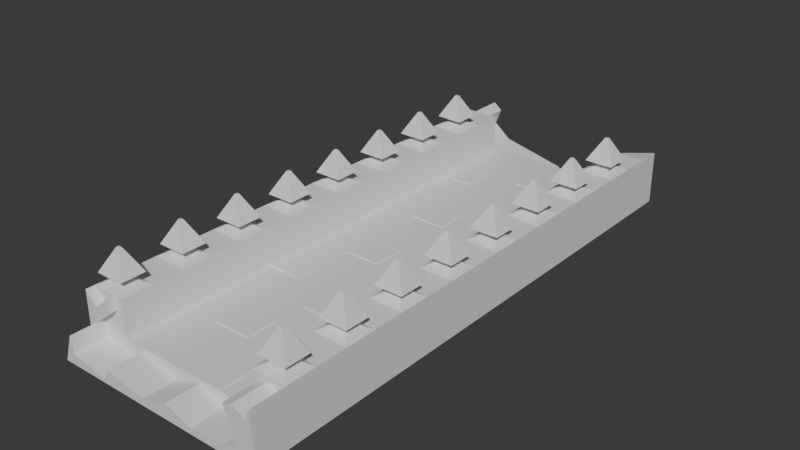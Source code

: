 # Source: road.blend  (saved by Blender 4.4.32; exported with 4.5.12 LTS)
import bpy
from mathutils import Matrix  # noqa: F401  (used for matrix-valued properties, if any)

bpy.ops.wm.read_factory_settings(use_empty=True)
scene = bpy.context.scene
scene.name = 'Scene'

# ---- collections
col_collection = bpy.data.collections.new('Collection'); scene.collection.children.link(col_collection)

# ---- materials (node trees are filled in below, after node groups)
mat_material = bpy.data.materials.new('Material')
mat_material.alpha_threshold = 0.0
mat_material.roughness = 0.5
mat_material.line_color = (0.0, 0.0, 0.0, 1.0)

# ---- material node trees
mat_material.use_nodes = True; mat_material.node_tree.nodes.clear()
_N = mat_material.node_tree.nodes; _L = mat_material.node_tree.links
n0 = _N.new('ShaderNodeOutputMaterial'); n0.name = 'Material Output'; n0.location = (300, 300)
n1 = _N.new('ShaderNodeBsdfPrincipled'); n1.name = 'Principled BSDF'; n1.location = (10, 300)
n1.inputs[3].default_value = 1.45
_L.new(n1.outputs[0], n0.inputs[0])
n0.is_active_output = True

# ---- world
world_world = bpy.data.worlds.new('World'); scene.world = world_world
world_world.use_nodes = True; world_world.node_tree.nodes.clear()
_N = world_world.node_tree.nodes; _L = world_world.node_tree.links
n0 = _N.new('ShaderNodeOutputWorld'); n0.name = 'World Output'; n0.location = (300, 300)
n1 = _N.new('ShaderNodeBackground'); n1.name = 'Background'; n1.location = (10, 300)
n1.inputs[0].default_value = (0.05088, 0.05088, 0.05088, 1.0)
_L.new(n1.outputs[0], n0.inputs[0])
n0.is_active_output = True
world_world.color = (0.05088, 0.05088, 0.05088)
world_world.sun_shadow_jitter_overblur = 0.0

# ---- meshes
me_cube = bpy.data.meshes.new('Cube')
me_cube.from_pydata([(1.0, 1.0, 1.0), (1.0, 1.0, -1.0), (1.0, -1.0, 1.0), (1.0, -1.0, -1.0), (-1.0, 1.0, 1.0), (-1.0, 1.0, -1.0), (-1.0, -1.0, 1.0), (-1.0, -1.0, -1.0), (0.6795, 1.0, 1.0), (-0.6795, 1.0, 1.0), (-0.6795, -1.0, 1.0), (0.6795, -1.0, 1.0), (0.6795, -1.0, -0.3533), (-0.6795, -1.0, -0.3533), (-0.6795, 1.0, -0.3533), (0.6795, 1.0, -0.3533), (-1.0, 0.0, 1.0), (-0.6795, 0.0, 1.0), (0.6795, 0.0, 1.0), (1.0, 0.0, 1.0), (-1.0, 0.0, -1.0), (1.0, 0.0, -1.0), (-0.6795, 0.0, -0.3533), (0.6795, 0.0, -0.3533), (-0.6795, 0.5, -0.3533), (0.6795, 0.5, -0.3533), (-1.0, 0.5, 1.0), (-0.6795, 0.5, 1.0), (0.6795, 0.5, 1.0), (1.0, 0.5, 1.0), (-1.0, 0.5, -1.0), (1.0, 0.5, -1.0), (-1.0, -0.5, 1.0), (-0.6795, -0.5, 1.0), (0.6795, -0.5, 1.0), (1.0, -0.5, 1.0), (-1.0, -0.5, -1.0), (1.0, -0.5, -1.0), (-0.6795, -0.5, -0.3533), (0.6795, -0.5, -0.3533), (-1.0, 0.25, 1.0), (-0.6795, 0.25, 1.0), (0.6795, 0.25, 1.0), (1.0, 0.25, 1.0), (-1.0, 0.25, -1.0), (1.0, 0.25, -1.0), (-0.6795, 0.25, -0.3533), (0.6795, 0.25, -0.3533), (-0.6795, 0.75, -0.3533), (0.6795, 0.75, -0.3533), (-1.0, 0.75, 1.0), (-0.6795, 0.75, 1.0), (0.6795, 0.75, 1.0), (1.0, 0.75, 1.0), (-1.0, 0.75, -1.0), (1.0, 0.75, -1.0), (-0.6795, -0.25, -0.3533), (0.6795, -0.25, -0.3533), (-1.0, -0.25, 1.0), (-0.6795, -0.25, 1.0), (0.6795, -0.25, 1.0), (1.0, -0.25, 1.0), (-1.0, -0.25, -1.0), (1.0, -0.25, -1.0), (-1.0, -0.75, 1.0), (-0.6795, -0.75, 1.0), (0.6795, -0.75, 1.0), (1.0, -0.75, 1.0), (-1.0, -0.75, -1.0), (1.0, -0.75, -1.0), (-0.6795, -0.75, -0.3533), (0.6795, -0.75, -0.3533), (-1.0, -0.875, 1.0), (-0.6795, -0.875, 1.0), (0.6795, -0.875, 1.0), (1.0, -0.875, 1.0), (-1.0, -0.875, -1.0), (1.0, -0.875, -1.0), (-0.6795, -0.875, -0.3533), (0.6795, -0.875, -0.3533), (-0.6795, -0.625, -0.3533), (0.6795, -0.625, -0.3533), (-1.0, -0.625, 1.0), (-0.6795, -0.625, 1.0), (0.6795, -0.625, 1.0), (1.0, -0.625, 1.0), (-1.0, -0.625, -1.0), (1.0, -0.625, -1.0), (-1.0, -0.375, 1.0), (-0.6795, -0.375, 1.0), (0.6795, -0.375, 1.0), (1.0, -0.375, 1.0), (-1.0, -0.375, -1.0), (1.0, -0.375, -1.0), (-0.6795, -0.375, -0.3533), (0.6795, -0.375, -0.3533), (-0.6795, -0.125, -0.3533), (0.6795, -0.125, -0.3533), (-1.0, -0.125, 1.0), (-0.6795, -0.125, 1.0), (0.6795, -0.125, 1.0), (1.0, -0.125, 1.0), (-1.0, -0.125, -1.0), (1.0, -0.125, -1.0), (-1.0, 0.125, 1.0), (-0.6795, 0.125, 1.0), (0.6795, 0.125, 1.0), (1.0, 0.125, 1.0), (-1.0, 0.125, -1.0), (1.0, 0.125, -1.0), (-0.6795, 0.125, -0.3533), (0.6795, 0.125, -0.3533), (-0.6795, 0.375, -0.3533), (0.6795, 0.375, -0.3533), (-1.0, 0.375, 1.0), (-0.6795, 0.375, 1.0), (0.6795, 0.375, 1.0), (1.0, 0.375, 1.0), (-1.0, 0.375, -1.0), (1.0, 0.375, -1.0), (-1.0, 0.625, 1.0), (-0.6795, 0.625, 1.0), (0.6795, 0.625, 1.0), (1.0, 0.625, 1.0), (-1.0, 0.625, -1.0), (1.0, 0.625, -1.0), (-0.6795, 0.625, -0.3533), (0.6795, 0.625, -0.3533), (-0.6795, 0.875, -0.3533), (0.6795, 0.875, -0.3533), (-1.0, 0.875, 1.0), (-0.6795, 0.875, 1.0), (0.6795, 0.875, 1.0), (1.0, 0.875, 1.0), (-1.0, 0.875, -1.0), (1.0, 0.875, -1.0), (-0.8836, -0.9204, 1.235), (-0.8836, -0.9546, 1.235), (-0.7959, -0.9546, 1.235), (-0.7959, -0.9204, 1.235), (0.7959, -0.9204, 1.235), (0.7959, -0.9546, 1.235), (0.8836, -0.9546, 1.235), (0.8836, -0.9204, 1.235), (-0.8836, 0.0796, 1.235), (-0.8836, 0.0454, 1.235), (-0.7959, 0.0796, 1.235), (-0.7959, 0.0454, 1.235), (0.7959, 0.0796, 1.235), (0.7959, 0.0454, 1.235), (0.8836, 0.0796, 1.235), (0.8836, 0.0454, 1.235), (-0.8836, 0.5796, 1.235), (-0.8836, 0.5454, 1.235), (-0.7959, 0.5796, 1.235), (-0.7959, 0.5454, 1.235), (0.7959, 0.5796, 1.235), (0.7959, 0.5454, 1.235), (0.8836, 0.5796, 1.235), (0.8836, 0.5454, 1.235), (-0.8836, -0.4204, 1.235), (-0.8836, -0.4546, 1.235), (-0.7959, -0.4204, 1.235), (-0.7959, -0.4546, 1.235), (0.7959, -0.4204, 1.235), (0.7959, -0.4546, 1.235), (0.8836, -0.4204, 1.235), (0.8836, -0.4546, 1.235), (-0.8836, 0.3296, 1.235), (-0.8836, 0.2954, 1.235), (-0.7959, 0.3296, 1.235), (-0.7959, 0.2954, 1.235), (0.7959, 0.3296, 1.235), (0.7959, 0.2954, 1.235), (0.8836, 0.3296, 1.235), (0.8836, 0.2954, 1.235), (-0.8836, 0.8296, 1.235), (-0.8836, 0.7954, 1.235), (-0.7959, 0.8296, 1.235), (-0.7959, 0.7954, 1.235), (0.7959, 0.8296, 1.235), (0.7959, 0.7954, 1.235), (0.8836, 0.8296, 1.235), (0.8836, 0.7954, 1.235), (-0.8836, -0.1704, 1.235), (-0.8836, -0.2046, 1.235), (-0.7959, -0.1704, 1.235), (-0.7959, -0.2046, 1.235), (0.7959, -0.1704, 1.235), (0.7959, -0.2046, 1.235), (0.8836, -0.1704, 1.235), (0.8836, -0.2046, 1.235), (-0.8836, -0.6704, 1.235), (-0.8836, -0.7046, 1.235), (-0.7959, -0.6704, 1.235), (-0.7959, -0.7046, 1.235), (0.7959, -0.6704, 1.235), (0.7959, -0.7046, 1.235), (0.8836, -0.6704, 1.235), (0.8836, -0.7046, 1.235), (-0.9708, -0.8864, 1.422), (-0.9708, -0.9886, 1.422), (-0.7087, -0.9886, 1.422), (-0.7087, -0.8864, 1.422), (0.7087, -0.8864, 1.422), (0.7087, -0.9886, 1.422), (0.9708, -0.9886, 1.422), (0.9708, -0.8864, 1.422), (-0.9708, 0.1136, 1.422), (-0.9708, 0.01139, 1.422), (-0.7087, 0.1136, 1.422), (-0.7087, 0.01139, 1.422), (0.7087, 0.1136, 1.422), (0.7087, 0.01139, 1.422), (0.9708, 0.1136, 1.422), (0.9708, 0.01139, 1.422), (-0.9708, 0.6136, 1.422), (-0.9708, 0.5114, 1.422), (-0.7087, 0.6136, 1.422), (-0.7087, 0.5114, 1.422), (0.7087, 0.6136, 1.422), (0.7087, 0.5114, 1.422), (0.9708, 0.6136, 1.422), (0.9708, 0.5114, 1.422), (-0.9708, -0.3864, 1.422), (-0.9708, -0.4886, 1.422), (-0.7087, -0.3864, 1.422), (-0.7087, -0.4886, 1.422), (0.7087, -0.3864, 1.422), (0.7087, -0.4886, 1.422), (0.9708, -0.3864, 1.422), (0.9708, -0.4886, 1.422), (-0.9708, 0.3636, 1.422), (-0.9708, 0.2614, 1.422), (-0.7087, 0.3636, 1.422), (-0.7087, 0.2614, 1.422), (0.7087, 0.3636, 1.422), (0.7087, 0.2614, 1.422), (0.9708, 0.3636, 1.422), (0.9708, 0.2614, 1.422), (-0.9708, 0.8636, 1.422), (-0.9708, 0.7614, 1.422), (-0.7087, 0.8636, 1.422), (-0.7087, 0.7614, 1.422), (0.7087, 0.8636, 1.422), (0.7087, 0.7614, 1.422), (0.9708, 0.8636, 1.422), (0.9708, 0.7614, 1.422), (-0.9708, -0.1364, 1.422), (-0.9708, -0.2386, 1.422), (-0.7087, -0.1364, 1.422), (-0.7087, -0.2386, 1.422), (0.7087, -0.1364, 1.422), (0.7087, -0.2386, 1.422), (0.9708, -0.1364, 1.422), (0.9708, -0.2386, 1.422), (-0.9708, -0.6364, 1.422), (-0.9708, -0.7386, 1.422), (-0.7087, -0.6364, 1.422), (-0.7087, -0.7386, 1.422), (0.7087, -0.6364, 1.422), (0.7087, -0.7386, 1.422), (0.9708, -0.6364, 1.422), (0.9708, -0.7386, 1.422), (-0.8537, -0.932, 2.266), (-0.8537, -0.943, 2.266), (-0.8257, -0.943, 2.266), (-0.8257, -0.932, 2.266), (0.8257, -0.932, 2.266), (0.8257, -0.943, 2.266), (0.8537, -0.943, 2.266), (0.8537, -0.932, 2.266), (-0.8537, 0.06796, 2.266), (-0.8537, 0.05704, 2.266), (-0.8257, 0.06796, 2.266), (-0.8257, 0.05704, 2.266), (0.8257, 0.06796, 2.266), (0.8257, 0.05704, 2.266), (0.8537, 0.06796, 2.266), (0.8537, 0.05704, 2.266), (-0.8537, 0.568, 2.266), (-0.8537, 0.557, 2.266), (-0.8257, 0.568, 2.266), (-0.8257, 0.557, 2.266), (0.8257, 0.568, 2.266), (0.8257, 0.557, 2.266), (0.8537, 0.568, 2.266), (0.8537, 0.557, 2.266), (-0.8537, -0.432, 2.266), (-0.8537, -0.443, 2.266), (-0.8257, -0.432, 2.266), (-0.8257, -0.443, 2.266), (0.8257, -0.432, 2.266), (0.8257, -0.443, 2.266), (0.8537, -0.432, 2.266), (0.8537, -0.443, 2.266), (-0.8537, 0.318, 2.266), (-0.8537, 0.307, 2.266), (-0.8257, 0.318, 2.266), (-0.8257, 0.307, 2.266), (0.8257, 0.318, 2.266), (0.8257, 0.307, 2.266), (0.8537, 0.318, 2.266), (0.8537, 0.307, 2.266), (-0.8537, 0.818, 2.266), (-0.8537, 0.807, 2.266), (-0.8257, 0.818, 2.266), (-0.8257, 0.807, 2.266), (0.8257, 0.818, 2.266), (0.8257, 0.807, 2.266), (0.8537, 0.818, 2.266), (0.8537, 0.807, 2.266), (-0.8537, -0.182, 2.266), (-0.8537, -0.193, 2.266), (-0.8257, -0.182, 2.266), (-0.8257, -0.193, 2.266), (0.8257, -0.182, 2.266), (0.8257, -0.193, 2.266), (0.8537, -0.182, 2.266), (0.8537, -0.193, 2.266), (-0.8537, -0.682, 2.266), (-0.8537, -0.693, 2.266), (-0.8257, -0.682, 2.266), (-0.8257, -0.693, 2.266), (0.8257, -0.682, 2.266), (0.8257, -0.693, 2.266), (0.8537, -0.682, 2.266), (0.8537, -0.693, 2.266), (0.3397, -1.0, -0.3533), (-6.665e-05, -1.0, -0.3533), (-0.3398, -1.0, -0.3533), (-0.3398, 1.0, -0.3533), (-6.665e-05, 1.0, -0.3533), (0.3397, 1.0, -0.3533), (-0.3398, 0.0, -0.3533), (-6.665e-05, 0.0, -0.3533), (0.3397, 0.0, -0.3533), (-0.3398, 0.5, -0.3533), (-6.665e-05, 0.5, -0.3533), (0.3397, 0.5, -0.3533), (-0.3398, -0.5, -0.3533), (-6.665e-05, -0.5, -0.3533), (0.3397, -0.5, -0.3533), (-0.3398, 0.25, -0.3533), (-6.665e-05, 0.25, -0.3533), (0.3397, 0.25, -0.3533), (-0.3398, 0.75, -0.3533), (-6.665e-05, 0.75, -0.3533), (0.3397, 0.75, -0.3533), (-0.3398, -0.25, -0.3533), (-6.665e-05, -0.25, -0.3533), (0.3397, -0.25, -0.3533), (-0.3398, -0.75, -0.3533), (-6.665e-05, -0.75, -0.3533), (0.3397, -0.75, -0.3533), (-0.3398, -0.875, -0.3533), (-6.665e-05, -0.875, -0.3533), (0.3397, -0.875, -0.3533), (-0.3398, -0.625, -0.3533), (-6.665e-05, -0.625, -0.3533), (0.3397, -0.625, -0.3533), (-0.3398, -0.375, -0.3533), (-6.665e-05, -0.375, -0.3533), (0.3397, -0.375, -0.3533), (-0.3398, -0.125, -0.3533), (-6.665e-05, -0.125, -0.3533), (0.3397, -0.125, -0.3533), (-0.3398, 0.125, -0.3533), (-6.665e-05, 0.125, -0.3533), (0.3397, 0.125, -0.3533), (-0.3398, 0.375, -0.3533), (-6.665e-05, 0.375, -0.3533), (0.3397, 0.375, -0.3533), (-0.3398, 0.625, -0.3533), (-6.665e-05, 0.625, -0.3533), (0.3397, 0.625, -0.3533), (-0.3398, 0.875, -0.3533), (-6.665e-05, 0.875, -0.3533), (0.3397, 0.875, -0.3533), (0.3397, 0.0, -0.3192), (0.6795, 0.0, -0.3192), (-0.6795, 0.625, -0.3192), (-0.6795, 0.75, -0.3192), (-0.6795, -0.375, -0.3192), (-0.6795, -0.25, -0.3192), (0.6795, 0.125, -0.3192), (0.3397, 0.125, -0.3192), (0.3397, -1.0, -0.3192), (-6.665e-05, -1.0, -0.3192), (-0.3398, 0.0, -0.3192), (-6.665e-05, 0.0, -0.3192), (-6.665e-05, -0.5, -0.3192), (0.3397, -0.5, -0.3192), (-0.3398, 0.25, -0.3192), (-6.665e-05, 0.25, -0.3192), (-0.3398, 0.75, -0.3192), (-6.665e-05, 0.75, -0.3192), (0.3397, 0.75, -0.3192), (-0.3398, -0.25, -0.3192), (-0.3398, -0.75, -0.3192), (-6.665e-05, -0.75, -0.3192), (-6.665e-05, -0.875, -0.3192), (0.3397, -0.875, -0.3192), (-0.3398, -0.625, -0.3192), (-6.665e-05, -0.625, -0.3192), (-0.3398, -0.375, -0.3192), (-6.665e-05, -0.375, -0.3192), (0.3397, -0.375, -0.3192), (-0.3398, -0.125, -0.3192), (-6.665e-05, -0.125, -0.3192), (-0.3398, 0.375, -0.3192), (-6.665e-05, 0.375, -0.3192), (-0.3398, 0.625, -0.3192), (-6.665e-05, 0.875, -0.3192), (0.3397, 0.875, -0.3192), (-0.7629, -1.0, 1.0), (-0.8912, -1.0, 0.5375), (-0.7492, -1.0, 0.523), (-0.9181, -1.0, -0.01869), (-0.9002, -1.0, -0.6236), (-0.5385, -1.0, -0.8601), (-0.4966, -1.0, -0.478), (-0.121, -1.0, -0.7921), (0.1346, -1.0, -0.4518), (0.3935, -1.0, -0.7838), (0.7122, -1.0, -0.6789), (0.8323, -1.0, -0.5309), (0.8097, -1.0, 0.02208), (0.7334, -1.0, 0.6901), (0.8198, -1.0, 0.8064), (0.9488, -1.0, 0.5857), (0.971, -1.0, 0.8711), (1.0, -1.135, -1.0), (-1.0, -1.135, -1.0), (1.0, -1.135, 1.0), (-0.9181, -1.135, -0.01869), (-0.9002, -1.135, -0.6236), (-0.5385, -1.135, -0.8601), (-0.4966, -1.135, -0.478), (-0.121, -1.135, -0.7921), (0.1346, -1.135, -0.4518), (0.3935, -1.135, -0.7838), (0.7122, -1.135, -0.6789), (0.8323, -1.135, -0.5309), (0.8097, -1.135, 0.02208), (0.7334, -1.135, 0.6901), (0.8198, -1.135, 0.8064), (0.9488, -1.135, 0.5857), (0.971, -1.135, 0.8711), (-1.0, -1.033, 1.0), (-1.0, -1.033, -1.0), (-0.8912, -1.033, 0.5375), (-0.7629, -1.033, 1.0), (-0.7492, -1.033, 0.523), (-0.9181, -1.033, -0.01869), (0.6795, 1.0, 0.6507), (-0.09349, 1.0, -1.0), (-0.9216, 1.0, 1.0), (1.0, 0.875, 0.9513), (-1.0, 1.0, 0.1697), (0.8268, 1.0, 0.4045), (0.8982, 1.0, -0.03771), (0.7704, 1.0, -0.5884), (0.6043, 1.0, -0.5032), (0.7457, 1.0, -0.8695), (0.3749, 1.0, -0.6808), (-0.7273, 1.0, -0.428), (-0.8957, 1.0, 0.1132), (-0.8396, 1.0, 0.7309), (-1.0, 1.144, 0.1697), (-1.0, 1.144, -1.0), (-0.09349, 1.144, -1.0), (-0.7273, 1.144, -0.428), (-0.8957, 1.144, 0.1132), (-0.8396, 1.144, 0.7309), (-0.9216, 1.144, 1.0), (1.0, 1.09, 1.0), (1.0, 1.09, -1.0), (-0.09349, 1.09, -1.0), (0.6795, 1.09, 0.6507), (0.8268, 1.09, 0.4045), (0.8982, 1.09, -0.03771), (0.7704, 1.09, -0.5884), (0.6043, 1.09, -0.5032), (0.7457, 1.09, -0.8695), (0.3749, 1.09, -0.6808), (0.3397, 1.09, -0.3533)], [], [(51, 131, 178, 179), (132, 133, 0, 8), (6, 416, 415), (134, 130, 4, 459, 5), (76, 77, 3, 7), (77, 75, 2, 3), (8, 0, 455), (73, 10, 13, 78), (357, 328, 12, 79), (74, 79, 12, 11), (106, 111, 23, 18), (353, 359, 404, 400), (105, 17, 22, 110), (109, 107, 19, 21), (108, 109, 21, 20), (102, 98, 16, 20), (100, 101, 19, 18), (18, 19, 151, 149), (34, 35, 167, 165), (124, 125, 31, 30), (125, 123, 29, 31), (121, 27, 24, 126), (375, 339, 25, 127), (122, 127, 25, 28), (118, 114, 26, 30), (116, 117, 29, 28), (84, 85, 35, 34), (86, 82, 32, 36), (90, 95, 39, 34), (363, 342, 39, 95), (89, 33, 38, 94), (93, 91, 35, 37), (92, 93, 37, 36), (130, 50, 177, 176), (106, 107, 43, 42), (108, 104, 40, 44), (121, 120, 152, 154), (118, 119, 45, 44), (119, 117, 43, 45), (115, 41, 46, 112), (372, 345, 47, 113), (116, 113, 47, 42), (132, 129, 49, 52), (378, 348, 49, 129), (131, 51, 48, 128), (135, 458, 133, 53, 55), (134, 135, 55, 54), (85, 84, 196, 198), (124, 120, 50, 54), (122, 123, 53, 52), (58, 59, 187, 185), (102, 103, 63, 62), (103, 101, 61, 63), (99, 59, 56, 96), (366, 351, 57, 97), (100, 97, 57, 60), (90, 91, 61, 60), (92, 88, 58, 62), (76, 72, 64, 68), (74, 75, 67, 66), (84, 81, 71, 66), (360, 354, 71, 81), (83, 65, 70, 80), (87, 85, 67, 69), (86, 87, 69, 68), (35, 91, 166, 167), (2, 75, 143, 142), (7, 6, 72, 76), (66, 71, 79, 74), (354, 357, 79, 71), (65, 73, 78, 70), (69, 67, 75, 77), (68, 69, 77, 76), (64, 72, 73, 65), (32, 82, 83, 33), (36, 37, 87, 86), (37, 35, 85, 87), (33, 83, 80, 38), (342, 360, 81, 39), (34, 39, 81, 84), (68, 64, 82, 86), (90, 34, 165, 164), (36, 32, 88, 92), (11, 2, 142, 141), (58, 88, 89, 59), (62, 63, 93, 92), (63, 61, 91, 93), (59, 89, 94, 56), (351, 363, 95, 57), (60, 57, 95, 90), (18, 23, 97, 100), (336, 366, 97, 23), (17, 99, 96, 22), (21, 19, 101, 103), (20, 21, 103, 102), (16, 98, 99, 17), (33, 89, 162, 163), (62, 58, 98, 102), (20, 16, 104, 108), (61, 101, 190, 191), (40, 104, 105, 41), (44, 45, 109, 108), (45, 43, 107, 109), (41, 105, 110, 46), (345, 369, 111, 47), (42, 47, 111, 106), (28, 25, 113, 116), (339, 372, 113, 25), (27, 115, 112, 24), (31, 29, 117, 119), (30, 31, 119, 118), (26, 114, 115, 27), (123, 122, 156, 158), (44, 40, 114, 118), (64, 65, 195, 193), (30, 26, 120, 124), (52, 49, 127, 122), (348, 375, 127, 49), (51, 121, 126, 48), (55, 53, 123, 125), (54, 55, 125, 124), (50, 120, 121, 51), (4, 130, 131, 9, 457), (5, 456, 1, 135, 134), (1, 0, 458, 135), (9, 131, 128, 14), (333, 378, 129, 15), (8, 455, 15, 129, 132), (54, 50, 130, 134), (74, 11, 141, 140), (154, 152, 216, 218), (148, 149, 213, 212), (177, 179, 243, 241), (158, 156, 220, 222), (147, 146, 210, 211), (183, 182, 246, 247), (174, 172, 236, 238), (144, 145, 209, 208), (180, 181, 245, 244), (170, 168, 232, 234), (142, 143, 207, 206), (179, 178, 242, 243), (146, 144, 208, 210), (141, 142, 206, 205), (176, 177, 241, 240), (150, 148, 212, 214), (16, 17, 147, 145), (75, 74, 140, 143), (60, 61, 191, 189), (132, 52, 181, 180), (99, 98, 184, 186), (53, 133, 182, 183), (101, 100, 188, 190), (82, 64, 193, 192), (120, 26, 153, 152), (65, 83, 194, 195), (27, 121, 154, 155), (84, 66, 197, 196), (122, 28, 157, 156), (67, 85, 198, 199), (32, 33, 163, 161), (29, 123, 158, 159), (115, 114, 168, 170), (114, 40, 169, 168), (91, 90, 164, 166), (73, 72, 136, 139), (131, 130, 176, 178), (117, 116, 172, 174), (41, 115, 170, 171), (89, 88, 160, 162), (116, 42, 173, 172), (26, 27, 155, 153), (50, 51, 179, 177), (43, 117, 174, 175), (104, 16, 145, 144), (66, 67, 199, 197), (52, 53, 183, 181), (17, 105, 146, 147), (107, 106, 148, 150), (106, 18, 149, 148), (105, 104, 144, 146), (19, 107, 150, 151), (133, 132, 180, 182), (72, 6, 137, 136), (98, 58, 185, 184), (42, 43, 175, 173), (6, 415, 10, 138, 137), (59, 99, 186, 187), (28, 29, 159, 157), (83, 82, 192, 194), (10, 73, 139, 138), (100, 60, 189, 188), (40, 41, 171, 169), (88, 32, 161, 160), (252, 253, 317, 316), (209, 211, 275, 273), (251, 250, 314, 315), (246, 244, 308, 310), (213, 215, 279, 277), (248, 249, 313, 312), (242, 240, 304, 306), (215, 214, 278, 279), (245, 247, 311, 309), (218, 216, 280, 282), (212, 213, 277, 276), (241, 243, 307, 305), (222, 220, 284, 286), (211, 210, 274, 275), (247, 246, 310, 311), (238, 236, 300, 302), (181, 183, 247, 245), (151, 150, 214, 215), (178, 176, 240, 242), (184, 185, 249, 248), (149, 151, 215, 213), (182, 180, 244, 246), (187, 186, 250, 251), (145, 147, 211, 209), (188, 189, 253, 252), (152, 153, 217, 216), (191, 190, 254, 255), (155, 154, 218, 219), (185, 187, 251, 249), (156, 157, 221, 220), (189, 191, 255, 253), (159, 158, 222, 223), (192, 193, 257, 256), (153, 155, 219, 217), (195, 194, 258, 259), (157, 159, 223, 221), (196, 197, 261, 260), (160, 161, 225, 224), (199, 198, 262, 263), (163, 162, 226, 227), (197, 199, 263, 261), (164, 165, 229, 228), (193, 195, 259, 257), (167, 166, 230, 231), (143, 140, 204, 207), (165, 167, 231, 229), (139, 136, 200, 203), (161, 163, 227, 225), (194, 192, 256, 258), (168, 169, 233, 232), (198, 196, 260, 262), (171, 170, 234, 235), (166, 164, 228, 230), (172, 173, 237, 236), (136, 137, 201, 200), (162, 160, 224, 226), (175, 174, 238, 239), (137, 138, 202, 201), (186, 184, 248, 250), (173, 175, 239, 237), (138, 139, 203, 202), (190, 188, 252, 254), (169, 171, 235, 233), (140, 141, 205, 204), (264, 265, 266, 267), (272, 273, 275, 274), (280, 281, 283, 282), (288, 289, 291, 290), (296, 297, 299, 298), (304, 305, 307, 306), (312, 313, 315, 314), (320, 321, 323, 322), (269, 270, 271, 268), (325, 327, 326, 324), (293, 295, 294, 292), (317, 319, 318, 316), (277, 279, 278, 276), (301, 303, 302, 300), (285, 287, 286, 284), (309, 311, 310, 308), (216, 217, 281, 280), (255, 254, 318, 319), (219, 218, 282, 283), (249, 251, 315, 313), (220, 221, 285, 284), (253, 255, 319, 317), (223, 222, 286, 287), (256, 257, 321, 320), (217, 219, 283, 281), (259, 258, 322, 323), (221, 223, 287, 285), (260, 261, 325, 324), (224, 225, 289, 288), (263, 262, 326, 327), (227, 226, 290, 291), (261, 263, 327, 325), (228, 229, 293, 292), (257, 259, 323, 321), (231, 230, 294, 295), (207, 204, 268, 271), (229, 231, 295, 293), (203, 200, 264, 267), (225, 227, 291, 289), (258, 256, 320, 322), (232, 233, 297, 296), (262, 260, 324, 326), (235, 234, 298, 299), (230, 228, 292, 294), (236, 237, 301, 300), (200, 201, 265, 264), (226, 224, 288, 290), (239, 238, 302, 303), (201, 202, 266, 265), (250, 248, 312, 314), (237, 239, 303, 301), (202, 203, 267, 266), (254, 252, 316, 318), (233, 235, 299, 297), (204, 205, 269, 268), (214, 212, 276, 278), (240, 241, 305, 304), (205, 206, 270, 269), (210, 208, 272, 274), (243, 242, 306, 307), (206, 207, 271, 270), (234, 232, 296, 298), (244, 245, 309, 308), (208, 209, 273, 272), (14, 128, 376, 331), (331, 376, 377, 332), (332, 377, 378, 333), (342, 363, 407, 392), (346, 373, 374, 347), (347, 374, 375, 348), (24, 112, 370, 337), (337, 370, 371, 338), (338, 371, 372, 339), (46, 110, 367, 343), (343, 367, 368, 344), (344, 368, 369, 345), (22, 96, 364, 334), (363, 362, 406, 407), (335, 365, 366, 336), (111, 369, 386, 385), (349, 361, 362, 350), (350, 362, 363, 351), (38, 80, 358, 340), (340, 358, 359, 341), (341, 359, 360, 342), (70, 78, 355, 352), (352, 355, 356, 353), (353, 356, 357, 354), (80, 70, 352, 358), (358, 352, 399, 403), (359, 353, 354, 360), (96, 56, 349, 364), (364, 349, 350, 365), (365, 350, 351, 366), (128, 48, 346, 376), (376, 346, 347, 377), (349, 56, 384, 398), (112, 46, 343, 370), (362, 341, 391, 406), (371, 344, 345, 372), (94, 38, 340, 361), (361, 340, 341, 362), (335, 334, 389, 390), (126, 24, 337, 373), (373, 337, 338, 374), (374, 338, 339, 375), (110, 22, 334, 367), (367, 334, 335, 368), (368, 335, 336, 369), (78, 13, 330, 355), (355, 330, 329, 356), (347, 348, 397, 396), (386, 379, 380, 385), (382, 381, 412, 395), (389, 408, 409, 390), (384, 383, 405, 398), (403, 399, 400, 404), (413, 396, 397, 414), (410, 393, 394, 411), (406, 391, 392, 407), (401, 388, 387, 402), (334, 364, 408, 389), (378, 377, 413, 414), (364, 365, 409, 408), (365, 335, 390, 409), (352, 353, 400, 399), (361, 349, 398, 405), (373, 346, 395, 412), (341, 342, 392, 391), (329, 328, 387, 388), (369, 336, 379, 386), (23, 111, 385, 380), (336, 23, 380, 379), (377, 347, 396, 413), (357, 356, 401, 402), (348, 378, 414, 397), (343, 344, 394, 393), (48, 126, 381, 382), (371, 370, 410, 411), (356, 329, 388, 401), (370, 343, 393, 410), (328, 357, 402, 387), (359, 358, 403, 404), (344, 371, 411, 394), (346, 48, 382, 395), (126, 373, 412, 381), (56, 94, 383, 384), (94, 361, 405, 383), (434, 448, 447, 446, 445, 444, 443, 442, 441, 440, 439, 438, 437, 436, 435, 433, 432), (415, 417, 418, 419, 420, 421, 422, 423, 424, 425, 426, 427, 428, 429, 430, 431, 2, 11, 12, 328, 329, 330, 13, 10), (420, 419, 436, 437), (6, 7, 450, 449), (428, 427, 444, 445), (421, 420, 437, 438), (429, 428, 445, 446), (422, 421, 438, 439), (430, 429, 446, 447), (423, 422, 439, 440), (431, 430, 447, 448), (424, 423, 440, 441), (2, 431, 448, 434), (425, 424, 441, 442), (7, 3, 432, 433), (418, 7, 433, 435), (426, 425, 442, 443), (3, 2, 434, 432), (419, 418, 435, 436), (427, 426, 443, 444), (450, 454, 453, 452, 451, 449), (417, 415, 452, 453), (416, 6, 449, 451), (7, 418, 454, 450), (418, 417, 453, 454), (415, 416, 451, 452), (471, 470, 469, 475, 474, 473, 472), (458, 0, 133), (455, 460, 461, 462, 463, 464, 465, 333, 15), (456, 333, 486, 478), (457, 468, 474, 475), (466, 467, 468, 457, 9, 14, 331, 332, 333, 456), (457, 459, 4), (467, 466, 472, 473), (5, 459, 469, 470), (459, 457, 475, 469), (468, 467, 473, 474), (466, 456, 471, 472), (456, 5, 470, 471), (486, 485, 484, 483, 482, 481, 480, 479, 476, 477, 478), (464, 463, 483, 484), (1, 456, 478, 477), (461, 460, 480, 481), (465, 464, 484, 485), (462, 461, 481, 482), (455, 0, 476, 479), (333, 465, 485, 486), (463, 462, 482, 483), (0, 1, 477, 476), (460, 455, 479, 480)])
_uv = me_cube.uv_layers.new(name='UVMap')
_uv.uv.foreach_set('vector', [0.5984, 0.1952, 0.5984, 0.2069, 0.5984, 0.2069, 0.5984, 0.1952, 0.6651, 0.5156, 0.625, 0.5156, 0.625, 0.5, 0.6651, 0.5, 0.625, 1.0, 0.5672, 0.9864, 0.625, 0.9704, 0.375, 0.2344, 0.625, 0.2344, 0.625, 0.25, 0.5212, 0.25, 0.375, 0.25, 0.125, 0.7344, 0.375, 0.7344, 0.375, 0.75, 0.125, 0.75, 0.375, 0.7344, 0.625, 0.7344, 0.625, 0.75, 0.375, 0.75, 0.625, 0.4599, 0.625, 0.5, 0.5813, 0.4599, 0.5984, 0.04314, 0.5984, 0.03144, 0.375, 0.03144, 0.375, 0.04314, 0.3125, 0.7069, 0.3125, 0.7186, 0.375, 0.7186, 0.375, 0.7069, 0.5984, 0.7069, 0.375, 0.7069, 0.375, 0.7186, 0.5984, 0.7186, 0.5984, 0.6133, 0.375, 0.6133, 0.375, 0.625, 0.5984, 0.625, 0.25, 0.6952, 0.25, 0.6835, 0.25, 0.6835, 0.25, 0.6952, 0.5984, 0.1367, 0.5984, 0.125, 0.375, 0.125, 0.375, 0.1367, 0.375, 0.6094, 0.625, 0.6094, 0.625, 0.625, 0.375, 0.625, 0.125, 0.6094, 0.375, 0.6094, 0.375, 0.625, 0.125, 0.625, 0.375, 0.1094, 0.625, 0.1094, 0.625, 0.125, 0.375, 0.125, 0.6651, 0.6406, 0.625, 0.6406, 0.625, 0.625, 0.6651, 0.625, 0.6651, 0.625, 0.625, 0.625, 0.625, 0.625, 0.6651, 0.625, 0.6651, 0.6875, 0.625, 0.6875, 0.625, 0.6875, 0.6651, 0.6875, 0.125, 0.5469, 0.375, 0.5469, 0.375, 0.5625, 0.125, 0.5625, 0.375, 0.5469, 0.625, 0.5469, 0.625, 0.5625, 0.375, 0.5625, 0.5984, 0.1835, 0.5984, 0.1718, 0.375, 0.1718, 0.375, 0.1835, 0.3125, 0.5665, 0.3125, 0.5782, 0.375, 0.5782, 0.375, 0.5665, 0.5984, 0.5665, 0.375, 0.5665, 0.375, 0.5782, 0.5984, 0.5782, 0.375, 0.1719, 0.625, 0.1719, 0.625, 0.1875, 0.375, 0.1875, 0.6651, 0.5781, 0.625, 0.5781, 0.625, 0.5625, 0.6651, 0.5625, 0.6651, 0.7031, 0.625, 0.7031, 0.625, 0.6875, 0.6651, 0.6875, 0.375, 0.04688, 0.625, 0.04688, 0.625, 0.0625, 0.375, 0.0625, 0.5984, 0.6601, 0.375, 0.6601, 0.375, 0.6718, 0.5984, 0.6718, 0.3125, 0.6601, 0.3125, 0.6718, 0.375, 0.6718, 0.375, 0.6601, 0.5984, 0.08992, 0.5984, 0.07822, 0.375, 0.07822, 0.375, 0.08992, 0.375, 0.6719, 0.625, 0.6719, 0.625, 0.6875, 0.375, 0.6875, 0.125, 0.6719, 0.375, 0.6719, 0.375, 0.6875, 0.125, 0.6875, 0.625, 0.2344, 0.625, 0.2188, 0.625, 0.2188, 0.625, 0.2344, 0.6651, 0.6094, 0.625, 0.6094, 0.625, 0.5938, 0.6651, 0.5938, 0.375, 0.1406, 0.625, 0.1406, 0.625, 0.1562, 0.375, 0.1562, 0.8349, 0.5469, 0.875, 0.5469, 0.875, 0.5469, 0.8349, 0.5469, 0.125, 0.5781, 0.375, 0.5781, 0.375, 0.5938, 0.125, 0.5938, 0.375, 0.5781, 0.625, 0.5781, 0.625, 0.5938, 0.375, 0.5938, 0.5984, 0.1601, 0.5984, 0.1484, 0.375, 0.1484, 0.375, 0.1601, 0.3125, 0.5899, 0.3125, 0.6016, 0.375, 0.6016, 0.375, 0.5899, 0.5984, 0.5899, 0.375, 0.5899, 0.375, 0.6016, 0.5984, 0.6016, 0.5984, 0.5431, 0.375, 0.5431, 0.375, 0.5548, 0.5984, 0.5548, 0.3125, 0.5431, 0.3125, 0.5548, 0.375, 0.5548, 0.375, 0.5431, 0.5984, 0.2069, 0.5984, 0.1952, 0.375, 0.1952, 0.375, 0.2069, 0.375, 0.5156, 0.6189, 0.5156, 0.625, 0.5156, 0.625, 0.5312, 0.375, 0.5312, 0.125, 0.5156, 0.375, 0.5156, 0.375, 0.5312, 0.125, 0.5312, 0.625, 0.7031, 0.6651, 0.7031, 0.6651, 0.7031, 0.625, 0.7031, 0.375, 0.2031, 0.625, 0.2031, 0.625, 0.2188, 0.375, 0.2188, 0.6651, 0.5469, 0.625, 0.5469, 0.625, 0.5312, 0.6651, 0.5312, 0.875, 0.6562, 0.8349, 0.6562, 0.8349, 0.6562, 0.875, 0.6562, 0.125, 0.6406, 0.375, 0.6406, 0.375, 0.6562, 0.125, 0.6562, 0.375, 0.6406, 0.625, 0.6406, 0.625, 0.6562, 0.375, 0.6562, 0.5984, 0.1133, 0.5984, 0.1016, 0.375, 0.1016, 0.375, 0.1133, 0.3125, 0.6367, 0.3125, 0.6484, 0.375, 0.6484, 0.375, 0.6367, 0.5984, 0.6367, 0.375, 0.6367, 0.375, 0.6484, 0.5984, 0.6484, 0.6651, 0.6719, 0.625, 0.6719, 0.625, 0.6562, 0.6651, 0.6562, 0.375, 0.07812, 0.625, 0.07812, 0.625, 0.09375, 0.375, 0.09375, 0.375, 0.01562, 0.625, 0.01562, 0.625, 0.03125, 0.375, 0.03125, 0.6651, 0.7344, 0.625, 0.7344, 0.625, 0.7188, 0.6651, 0.7188, 0.5984, 0.6835, 0.375, 0.6835, 0.375, 0.6952, 0.5984, 0.6952, 0.3125, 0.6835, 0.3125, 0.6952, 0.375, 0.6952, 0.375, 0.6835, 0.5984, 0.06653, 0.5984, 0.05483, 0.375, 0.05483, 0.375, 0.06653, 0.375, 0.7031, 0.625, 0.7031, 0.625, 0.7188, 0.375, 0.7188, 0.125, 0.7031, 0.375, 0.7031, 0.375, 0.7188, 0.125, 0.7188, 0.625, 0.6875, 0.625, 0.6719, 0.625, 0.6719, 0.625, 0.6875, 0.625, 0.75, 0.625, 0.7344, 0.625, 0.7344, 0.625, 0.75, 0.375, 0.0, 0.625, 0.0, 0.625, 0.01562, 0.375, 0.01562, 0.5984, 0.6952, 0.375, 0.6952, 0.375, 0.7069, 0.5984, 0.7069, 0.3125, 0.6952, 0.3125, 0.7069, 0.375, 0.7069, 0.375, 0.6952, 0.5984, 0.05483, 0.5984, 0.04314, 0.375, 0.04314, 0.375, 0.05483, 0.375, 0.7188, 0.625, 0.7188, 0.625, 0.7344, 0.375, 0.7344, 0.125, 0.7188, 0.375, 0.7188, 0.375, 0.7344, 0.125, 0.7344, 0.875, 0.7188, 0.875, 0.7344, 0.8349, 0.7344, 0.8349, 0.7188, 0.875, 0.6875, 0.875, 0.7031, 0.8349, 0.7031, 0.8349, 0.6875, 0.125, 0.6875, 0.375, 0.6875, 0.375, 0.7031, 0.125, 0.7031, 0.375, 0.6875, 0.625, 0.6875, 0.625, 0.7031, 0.375, 0.7031, 0.5984, 0.07822, 0.5984, 0.06653, 0.375, 0.06653, 0.375, 0.07822, 0.3125, 0.6718, 0.3125, 0.6835, 0.375, 0.6835, 0.375, 0.6718, 0.5984, 0.6718, 0.375, 0.6718, 0.375, 0.6835, 0.5984, 0.6835, 0.375, 0.03125, 0.625, 0.03125, 0.625, 0.04688, 0.375, 0.04688, 0.5984, 0.6601, 0.5984, 0.6718, 0.5984, 0.6718, 0.5984, 0.6601, 0.375, 0.0625, 0.625, 0.0625, 0.625, 0.07812, 0.375, 0.07812, 0.625, 0.7901, 0.625, 0.75, 0.625, 0.75, 0.625, 0.7901, 0.875, 0.6562, 0.875, 0.6719, 0.8349, 0.6719, 0.8349, 0.6562, 0.125, 0.6562, 0.375, 0.6562, 0.375, 0.6719, 0.125, 0.6719, 0.375, 0.6562, 0.625, 0.6562, 0.625, 0.6719, 0.375, 0.6719, 0.5984, 0.1016, 0.5984, 0.08992, 0.375, 0.08992, 0.375, 0.1016, 0.3125, 0.6484, 0.3125, 0.6601, 0.375, 0.6601, 0.375, 0.6484, 0.5984, 0.6484, 0.375, 0.6484, 0.375, 0.6601, 0.5984, 0.6601, 0.5984, 0.625, 0.375, 0.625, 0.375, 0.6367, 0.5984, 0.6367, 0.3125, 0.625, 0.3125, 0.6367, 0.375, 0.6367, 0.375, 0.625, 0.5984, 0.125, 0.5984, 0.1133, 0.375, 0.1133, 0.375, 0.125, 0.375, 0.625, 0.625, 0.625, 0.625, 0.6406, 0.375, 0.6406, 0.125, 0.625, 0.375, 0.625, 0.375, 0.6406, 0.125, 0.6406, 0.875, 0.625, 0.875, 0.6406, 0.8349, 0.6406, 0.8349, 0.625, 0.5984, 0.07822, 0.5984, 0.08992, 0.5984, 0.08992, 0.5984, 0.07822, 0.375, 0.09375, 0.625, 0.09375, 0.625, 0.1094, 0.375, 0.1094, 0.375, 0.125, 0.625, 0.125, 0.625, 0.1406, 0.375, 0.1406, 0.625, 0.6562, 0.625, 0.6406, 0.625, 0.6406, 0.625, 0.6562, 0.875, 0.5938, 0.875, 0.6094, 0.8349, 0.6094, 0.8349, 0.5938, 0.125, 0.5938, 0.375, 0.5938, 0.375, 0.6094, 0.125, 0.6094, 0.375, 0.5938, 0.625, 0.5938, 0.625, 0.6094, 0.375, 0.6094, 0.5984, 0.1484, 0.5984, 0.1367, 0.375, 0.1367, 0.375, 0.1484, 0.3125, 0.6016, 0.3125, 0.6133, 0.375, 0.6133, 0.375, 0.6016, 0.5984, 0.6016, 0.375, 0.6016, 0.375, 0.6133, 0.5984, 0.6133, 0.5984, 0.5782, 0.375, 0.5782, 0.375, 0.5899, 0.5984, 0.5899, 0.3125, 0.5782, 0.3125, 0.5899, 0.375, 0.5899, 0.375, 0.5782, 0.5984, 0.1718, 0.5984, 0.1601, 0.375, 0.1601, 0.375, 0.1718, 0.375, 0.5625, 0.625, 0.5625, 0.625, 0.5781, 0.375, 0.5781, 0.125, 0.5625, 0.375, 0.5625, 0.375, 0.5781, 0.125, 0.5781, 0.875, 0.5625, 0.875, 0.5781, 0.8349, 0.5781, 0.8349, 0.5625, 0.625, 0.5469, 0.6651, 0.5469, 0.6651, 0.5469, 0.625, 0.5469, 0.375, 0.1562, 0.625, 0.1562, 0.625, 0.1719, 0.375, 0.1719, 0.875, 0.7188, 0.8349, 0.7188, 0.8349, 0.7188, 0.875, 0.7188, 0.375, 0.1875, 0.625, 0.1875, 0.625, 0.2031, 0.375, 0.2031, 0.5984, 0.5548, 0.375, 0.5548, 0.375, 0.5665, 0.5984, 0.5665, 0.3125, 0.5548, 0.3125, 0.5665, 0.375, 0.5665, 0.375, 0.5548, 0.5984, 0.1952, 0.5984, 0.1835, 0.375, 0.1835, 0.375, 0.1952, 0.375, 0.5312, 0.625, 0.5312, 0.625, 0.5469, 0.375, 0.5469, 0.125, 0.5312, 0.375, 0.5312, 0.375, 0.5469, 0.125, 0.5469, 0.875, 0.5312, 0.875, 0.5469, 0.8349, 0.5469, 0.8349, 0.5312, 0.875, 0.5, 0.875, 0.5156, 0.8349, 0.5156, 0.8349, 0.5, 0.8652, 0.5, 0.125, 0.5, 0.2383, 0.5, 0.375, 0.5, 0.375, 0.5156, 0.125, 0.5156, 0.375, 0.5, 0.625, 0.5, 0.6189, 0.5156, 0.375, 0.5156, 0.5984, 0.2186, 0.5984, 0.2069, 0.375, 0.2069, 0.375, 0.2186, 0.3125, 0.5314, 0.3125, 0.5431, 0.375, 0.5431, 0.375, 0.5314, 0.5984, 0.5314, 0.5407, 0.5314, 0.375, 0.5314, 0.375, 0.5431, 0.5984, 0.5431, 0.375, 0.2188, 0.625, 0.2188, 0.625, 0.2344, 0.375, 0.2344, 0.5984, 0.7069, 0.5984, 0.7186, 0.5984, 0.7186, 0.5984, 0.7069, 0.8349, 0.5469, 0.875, 0.5469, 0.875, 0.5469, 0.8349, 0.5469, 0.5984, 0.6133, 0.5984, 0.625, 0.5984, 0.625, 0.5984, 0.6133, 0.875, 0.5312, 0.8349, 0.5312, 0.8349, 0.5312, 0.875, 0.5312, 0.625, 0.5469, 0.6651, 0.5469, 0.6651, 0.5469, 0.625, 0.5469, 0.5984, 0.125, 0.5984, 0.1367, 0.5984, 0.1367, 0.5984, 0.125, 0.625, 0.5312, 0.625, 0.5156, 0.625, 0.5156, 0.625, 0.5312, 0.625, 0.5781, 0.6651, 0.5781, 0.6651, 0.5781, 0.625, 0.5781, 0.625, 0.1406, 0.625, 0.125, 0.625, 0.125, 0.625, 0.1406, 0.5984, 0.5431, 0.5984, 0.5548, 0.5984, 0.5548, 0.5984, 0.5431, 0.8349, 0.5781, 0.875, 0.5781, 0.875, 0.5781, 0.8349, 0.5781, 0.625, 0.75, 0.625, 0.7344, 0.625, 0.7344, 0.625, 0.75, 0.5984, 0.1952, 0.5984, 0.2069, 0.5984, 0.2069, 0.5984, 0.1952, 0.8349, 0.6094, 0.875, 0.6094, 0.875, 0.6094, 0.8349, 0.6094, 0.625, 0.7901, 0.625, 0.75, 0.625, 0.75, 0.625, 0.7901, 0.625, 0.2344, 0.625, 0.2188, 0.625, 0.2188, 0.625, 0.2344, 0.625, 0.6094, 0.6651, 0.6094, 0.6651, 0.6094, 0.625, 0.6094, 0.875, 0.625, 0.8349, 0.625, 0.8349, 0.625, 0.875, 0.625, 0.625, 0.7344, 0.6651, 0.7344, 0.6651, 0.7344, 0.625, 0.7344, 0.6651, 0.6562, 0.625, 0.6562, 0.625, 0.6562, 0.6651, 0.6562, 0.5984, 0.5431, 0.5984, 0.5548, 0.5984, 0.5548, 0.5984, 0.5431, 0.8349, 0.6406, 0.875, 0.6406, 0.875, 0.6406, 0.8349, 0.6406, 0.625, 0.5312, 0.625, 0.5156, 0.625, 0.5156, 0.625, 0.5312, 0.625, 0.6406, 0.6651, 0.6406, 0.6651, 0.6406, 0.625, 0.6406, 0.625, 0.04688, 0.625, 0.03125, 0.625, 0.03125, 0.625, 0.04688, 0.625, 0.2031, 0.625, 0.1875, 0.625, 0.1875, 0.625, 0.2031, 0.5984, 0.05483, 0.5984, 0.06653, 0.5984, 0.06653, 0.5984, 0.05483, 0.5984, 0.1718, 0.5984, 0.1835, 0.5984, 0.1835, 0.5984, 0.1718, 0.5984, 0.6835, 0.5984, 0.6952, 0.5984, 0.6952, 0.5984, 0.6835, 0.5984, 0.5665, 0.5984, 0.5782, 0.5984, 0.5782, 0.5984, 0.5665, 0.625, 0.7188, 0.625, 0.7031, 0.625, 0.7031, 0.625, 0.7188, 0.875, 0.6875, 0.8349, 0.6875, 0.8349, 0.6875, 0.875, 0.6875, 0.625, 0.5625, 0.625, 0.5469, 0.625, 0.5469, 0.625, 0.5625, 0.8349, 0.5781, 0.875, 0.5781, 0.875, 0.5781, 0.8349, 0.5781, 0.625, 0.1719, 0.625, 0.1562, 0.625, 0.1562, 0.625, 0.1719, 0.625, 0.6719, 0.6651, 0.6719, 0.6651, 0.6719, 0.625, 0.6719, 0.8349, 0.7344, 0.875, 0.7344, 0.875, 0.7344, 0.8349, 0.7344, 0.8349, 0.5156, 0.875, 0.5156, 0.875, 0.5156, 0.8349, 0.5156, 0.625, 0.5781, 0.6651, 0.5781, 0.6651, 0.5781, 0.625, 0.5781, 0.5984, 0.1484, 0.5984, 0.1601, 0.5984, 0.1601, 0.5984, 0.1484, 0.8349, 0.6719, 0.875, 0.6719, 0.875, 0.6719, 0.8349, 0.6719, 0.5984, 0.5899, 0.5984, 0.6016, 0.5984, 0.6016, 0.5984, 0.5899, 0.875, 0.5625, 0.8349, 0.5625, 0.8349, 0.5625, 0.875, 0.5625, 0.875, 0.5312, 0.8349, 0.5312, 0.8349, 0.5312, 0.875, 0.5312, 0.625, 0.5938, 0.625, 0.5781, 0.625, 0.5781, 0.625, 0.5938, 0.625, 0.1406, 0.625, 0.125, 0.625, 0.125, 0.625, 0.1406, 0.6651, 0.7188, 0.625, 0.7188, 0.625, 0.7188, 0.6651, 0.7188, 0.6651, 0.5312, 0.625, 0.5312, 0.625, 0.5312, 0.6651, 0.5312, 0.5984, 0.125, 0.5984, 0.1367, 0.5984, 0.1367, 0.5984, 0.125, 0.625, 0.6094, 0.6651, 0.6094, 0.6651, 0.6094, 0.625, 0.6094, 0.5984, 0.6133, 0.5984, 0.625, 0.5984, 0.625, 0.5984, 0.6133, 0.8349, 0.6094, 0.875, 0.6094, 0.875, 0.6094, 0.8349, 0.6094, 0.625, 0.625, 0.625, 0.6094, 0.625, 0.6094, 0.625, 0.625, 0.625, 0.5156, 0.6651, 0.5156, 0.6651, 0.5156, 0.625, 0.5156, 0.625, 0.01562, 0.625, 0.0, 0.625, 0.0, 0.625, 0.01562, 0.625, 0.1094, 0.625, 0.09375, 0.625, 0.09375, 0.625, 0.1094, 0.6651, 0.5938, 0.625, 0.5938, 0.625, 0.5938, 0.6651, 0.5938, 0.625, 1.0, 0.625, 0.9704, 0.625, 0.9599, 0.625, 0.9599, 0.625, 1.0, 0.5984, 0.1016, 0.5984, 0.1133, 0.5984, 0.1133, 0.5984, 0.1016, 0.6651, 0.5625, 0.625, 0.5625, 0.625, 0.5625, 0.6651, 0.5625, 0.8349, 0.7031, 0.875, 0.7031, 0.875, 0.7031, 0.8349, 0.7031, 0.5984, 0.03144, 0.5984, 0.04314, 0.5984, 0.04314, 0.5984, 0.03144, 0.5984, 0.6367, 0.5984, 0.6484, 0.5984, 0.6484, 0.5984, 0.6367, 0.875, 0.5938, 0.8349, 0.5938, 0.8349, 0.5938, 0.875, 0.5938, 0.625, 0.07812, 0.625, 0.0625, 0.625, 0.0625, 0.625, 0.07812, 0.5984, 0.6367, 0.5984, 0.6484, 0.5984, 0.6484, 0.5984, 0.6367, 0.875, 0.625, 0.8349, 0.625, 0.8349, 0.625, 0.875, 0.625, 0.5984, 0.1016, 0.5984, 0.1133, 0.5984, 0.1133, 0.5984, 0.1016, 0.625, 0.5156, 0.6651, 0.5156, 0.6651, 0.5156, 0.625, 0.5156, 0.6651, 0.625, 0.625, 0.625, 0.625, 0.625, 0.6651, 0.625, 0.625, 0.1094, 0.625, 0.09375, 0.625, 0.09375, 0.625, 0.1094, 0.8349, 0.5156, 0.875, 0.5156, 0.875, 0.5156, 0.8349, 0.5156, 0.625, 0.625, 0.625, 0.6094, 0.625, 0.6094, 0.625, 0.625, 0.6651, 0.5312, 0.625, 0.5312, 0.625, 0.5312, 0.6651, 0.5312, 0.8349, 0.5469, 0.875, 0.5469, 0.875, 0.5469, 0.8349, 0.5469, 0.5984, 0.6133, 0.5984, 0.625, 0.5984, 0.625, 0.5984, 0.6133, 0.875, 0.5312, 0.8349, 0.5312, 0.8349, 0.5312, 0.875, 0.5312, 0.625, 0.5469, 0.6651, 0.5469, 0.6651, 0.5469, 0.625, 0.5469, 0.5984, 0.125, 0.5984, 0.1367, 0.5984, 0.1367, 0.5984, 0.125, 0.625, 0.5312, 0.625, 0.5156, 0.625, 0.5156, 0.625, 0.5312, 0.625, 0.5781, 0.6651, 0.5781, 0.6651, 0.5781, 0.625, 0.5781, 0.6651, 0.5312, 0.625, 0.5312, 0.625, 0.5312, 0.6651, 0.5312, 0.625, 0.625, 0.625, 0.6094, 0.625, 0.6094, 0.625, 0.625, 0.8349, 0.5156, 0.875, 0.5156, 0.875, 0.5156, 0.8349, 0.5156, 0.625, 0.1094, 0.625, 0.09375, 0.625, 0.09375, 0.625, 0.1094, 0.6651, 0.625, 0.625, 0.625, 0.625, 0.625, 0.6651, 0.625, 0.625, 0.5156, 0.6651, 0.5156, 0.6651, 0.5156, 0.625, 0.5156, 0.5984, 0.1016, 0.5984, 0.1133, 0.5984, 0.1133, 0.5984, 0.1016, 0.875, 0.625, 0.8349, 0.625, 0.8349, 0.625, 0.875, 0.625, 0.5984, 0.6367, 0.5984, 0.6484, 0.5984, 0.6484, 0.5984, 0.6367, 0.625, 0.2031, 0.625, 0.1875, 0.625, 0.1875, 0.625, 0.2031, 0.625, 0.6562, 0.625, 0.6406, 0.625, 0.6406, 0.625, 0.6562, 0.5984, 0.1718, 0.5984, 0.1835, 0.5984, 0.1835, 0.5984, 0.1718, 0.875, 0.6562, 0.8349, 0.6562, 0.8349, 0.6562, 0.875, 0.6562, 0.5984, 0.5665, 0.5984, 0.5782, 0.5984, 0.5782, 0.5984, 0.5665, 0.6651, 0.6562, 0.625, 0.6562, 0.625, 0.6562, 0.6651, 0.6562, 0.625, 0.5625, 0.625, 0.5469, 0.625, 0.5469, 0.625, 0.5625, 0.625, 0.04688, 0.625, 0.03125, 0.625, 0.03125, 0.625, 0.04688, 0.875, 0.5625, 0.8349, 0.5625, 0.8349, 0.5625, 0.875, 0.5625, 0.5984, 0.05483, 0.5984, 0.06653, 0.5984, 0.06653, 0.5984, 0.05483, 0.6651, 0.5625, 0.625, 0.5625, 0.625, 0.5625, 0.6651, 0.5625, 0.5984, 0.6835, 0.5984, 0.6952, 0.5984, 0.6952, 0.5984, 0.6835, 0.625, 0.07812, 0.625, 0.0625, 0.625, 0.0625, 0.625, 0.07812, 0.625, 0.7188, 0.625, 0.7031, 0.625, 0.7031, 0.625, 0.7188, 0.5984, 0.07822, 0.5984, 0.08992, 0.5984, 0.08992, 0.5984, 0.07822, 0.6651, 0.7188, 0.625, 0.7188, 0.625, 0.7188, 0.6651, 0.7188, 0.5984, 0.6601, 0.5984, 0.6718, 0.5984, 0.6718, 0.5984, 0.6601, 0.875, 0.7188, 0.8349, 0.7188, 0.8349, 0.7188, 0.875, 0.7188, 0.625, 0.6875, 0.625, 0.6719, 0.625, 0.6719, 0.625, 0.6875, 0.625, 0.7344, 0.6651, 0.7344, 0.6651, 0.7344, 0.625, 0.7344, 0.6651, 0.6875, 0.625, 0.6875, 0.625, 0.6875, 0.6651, 0.6875, 0.8349, 0.7344, 0.875, 0.7344, 0.875, 0.7344, 0.8349, 0.7344, 0.875, 0.6875, 0.8349, 0.6875, 0.8349, 0.6875, 0.875, 0.6875, 0.8349, 0.7031, 0.875, 0.7031, 0.875, 0.7031, 0.8349, 0.7031, 0.625, 0.1719, 0.625, 0.1562, 0.625, 0.1562, 0.625, 0.1719, 0.625, 0.7031, 0.6651, 0.7031, 0.6651, 0.7031, 0.625, 0.7031, 0.5984, 0.1484, 0.5984, 0.1601, 0.5984, 0.1601, 0.5984, 0.1484, 0.625, 0.6719, 0.6651, 0.6719, 0.6651, 0.6719, 0.625, 0.6719, 0.5984, 0.5899, 0.5984, 0.6016, 0.5984, 0.6016, 0.5984, 0.5899, 0.625, 0.01562, 0.625, 0.0, 0.625, 0.0, 0.625, 0.01562, 0.8349, 0.6719, 0.875, 0.6719, 0.875, 0.6719, 0.8349, 0.6719, 0.625, 0.5938, 0.625, 0.5781, 0.625, 0.5781, 0.625, 0.5938, 0.625, 1.0, 0.625, 0.9599, 0.625, 0.9599, 0.625, 1.0, 0.8349, 0.6406, 0.875, 0.6406, 0.875, 0.6406, 0.8349, 0.6406, 0.6651, 0.5938, 0.625, 0.5938, 0.625, 0.5938, 0.6651, 0.5938, 0.5984, 0.03144, 0.5984, 0.04314, 0.5984, 0.04314, 0.5984, 0.03144, 0.625, 0.6406, 0.6651, 0.6406, 0.6651, 0.6406, 0.625, 0.6406, 0.875, 0.5938, 0.8349, 0.5938, 0.8349, 0.5938, 0.875, 0.5938, 0.5984, 0.7069, 0.5984, 0.7186, 0.5984, 0.7186, 0.5984, 0.7069, 0.875, 0.7344, 0.875, 0.75, 0.8349, 0.75, 0.8349, 0.7344, 0.875, 0.6094, 0.875, 0.625, 0.8349, 0.625, 0.8349, 0.6094, 0.875, 0.5469, 0.875, 0.5625, 0.8349, 0.5625, 0.8349, 0.5469, 0.875, 0.6719, 0.875, 0.6875, 0.8349, 0.6875, 0.8349, 0.6719, 0.875, 0.5781, 0.875, 0.5938, 0.8349, 0.5938, 0.8349, 0.5781, 0.875, 0.5156, 0.875, 0.5312, 0.8349, 0.5312, 0.8349, 0.5156, 0.875, 0.6406, 0.875, 0.6562, 0.8349, 0.6562, 0.8349, 0.6406, 0.875, 0.7031, 0.875, 0.7188, 0.8349, 0.7188, 0.8349, 0.7031, 0.6651, 0.75, 0.625, 0.75, 0.625, 0.7344, 0.6651, 0.7344, 0.6651, 0.7188, 0.625, 0.7188, 0.625, 0.7031, 0.6651, 0.7031, 0.6651, 0.6875, 0.625, 0.6875, 0.625, 0.6719, 0.6651, 0.6719, 0.6651, 0.6562, 0.625, 0.6562, 0.625, 0.6406, 0.6651, 0.6406, 0.6651, 0.625, 0.625, 0.625, 0.625, 0.6094, 0.6651, 0.6094, 0.6651, 0.5938, 0.625, 0.5938, 0.625, 0.5781, 0.6651, 0.5781, 0.6651, 0.5625, 0.625, 0.5625, 0.625, 0.5469, 0.6651, 0.5469, 0.6651, 0.5312, 0.625, 0.5312, 0.625, 0.5156, 0.6651, 0.5156, 0.625, 0.2031, 0.625, 0.1875, 0.625, 0.1875, 0.625, 0.2031, 0.625, 0.6562, 0.625, 0.6406, 0.625, 0.6406, 0.625, 0.6562, 0.5984, 0.1718, 0.5984, 0.1835, 0.5984, 0.1835, 0.5984, 0.1718, 0.875, 0.6562, 0.8349, 0.6562, 0.8349, 0.6562, 0.875, 0.6562, 0.5984, 0.5665, 0.5984, 0.5782, 0.5984, 0.5782, 0.5984, 0.5665, 0.6651, 0.6562, 0.625, 0.6562, 0.625, 0.6562, 0.6651, 0.6562, 0.625, 0.5625, 0.625, 0.5469, 0.625, 0.5469, 0.625, 0.5625, 0.625, 0.04688, 0.625, 0.03125, 0.625, 0.03125, 0.625, 0.04688, 0.875, 0.5625, 0.8349, 0.5625, 0.8349, 0.5625, 0.875, 0.5625, 0.5984, 0.05483, 0.5984, 0.06653, 0.5984, 0.06653, 0.5984, 0.05483, 0.6651, 0.5625, 0.625, 0.5625, 0.625, 0.5625, 0.6651, 0.5625, 0.5984, 0.6835, 0.5984, 0.6952, 0.5984, 0.6952, 0.5984, 0.6835, 0.625, 0.07812, 0.625, 0.0625, 0.625, 0.0625, 0.625, 0.07812, 0.625, 0.7188, 0.625, 0.7031, 0.625, 0.7031, 0.625, 0.7188, 0.5984, 0.07822, 0.5984, 0.08992, 0.5984, 0.08992, 0.5984, 0.07822, 0.6651, 0.7188, 0.625, 0.7188, 0.625, 0.7188, 0.6651, 0.7188, 0.5984, 0.6601, 0.5984, 0.6718, 0.5984, 0.6718, 0.5984, 0.6601, 0.875, 0.7188, 0.8349, 0.7188, 0.8349, 0.7188, 0.875, 0.7188, 0.625, 0.6875, 0.625, 0.6719, 0.625, 0.6719, 0.625, 0.6875, 0.625, 0.7344, 0.6651, 0.7344, 0.6651, 0.7344, 0.625, 0.7344, 0.6651, 0.6875, 0.625, 0.6875, 0.625, 0.6875, 0.6651, 0.6875, 0.8349, 0.7344, 0.875, 0.7344, 0.875, 0.7344, 0.8349, 0.7344, 0.875, 0.6875, 0.8349, 0.6875, 0.8349, 0.6875, 0.875, 0.6875, 0.8349, 0.7031, 0.875, 0.7031, 0.875, 0.7031, 0.8349, 0.7031, 0.625, 0.1719, 0.625, 0.1562, 0.625, 0.1562, 0.625, 0.1719, 0.625, 0.7031, 0.6651, 0.7031, 0.6651, 0.7031, 0.625, 0.7031, 0.5984, 0.1484, 0.5984, 0.1601, 0.5984, 0.1601, 0.5984, 0.1484, 0.625, 0.6719, 0.6651, 0.6719, 0.6651, 0.6719, 0.625, 0.6719, 0.5984, 0.5899, 0.5984, 0.6016, 0.5984, 0.6016, 0.5984, 0.5899, 0.625, 0.01562, 0.625, 0.0, 0.625, 0.0, 0.625, 0.01562, 0.8349, 0.6719, 0.875, 0.6719, 0.875, 0.6719, 0.8349, 0.6719, 0.625, 0.5938, 0.625, 0.5781, 0.625, 0.5781, 0.625, 0.5938, 0.625, 1.0, 0.625, 0.9599, 0.625, 0.9599, 0.625, 1.0, 0.8349, 0.6406, 0.875, 0.6406, 0.875, 0.6406, 0.8349, 0.6406, 0.6651, 0.5938, 0.625, 0.5938, 0.625, 0.5938, 0.6651, 0.5938, 0.5984, 0.03144, 0.5984, 0.04314, 0.5984, 0.04314, 0.5984, 0.03144, 0.625, 0.6406, 0.6651, 0.6406, 0.6651, 0.6406, 0.625, 0.6406, 0.875, 0.5938, 0.8349, 0.5938, 0.8349, 0.5938, 0.875, 0.5938, 0.5984, 0.7069, 0.5984, 0.7186, 0.5984, 0.7186, 0.5984, 0.7069, 0.625, 0.6094, 0.6651, 0.6094, 0.6651, 0.6094, 0.625, 0.6094, 0.625, 0.2344, 0.625, 0.2188, 0.625, 0.2188, 0.625, 0.2344, 0.625, 0.7901, 0.625, 0.75, 0.625, 0.75, 0.625, 0.7901, 0.8349, 0.6094, 0.875, 0.6094, 0.875, 0.6094, 0.8349, 0.6094, 0.5984, 0.1952, 0.5984, 0.2069, 0.5984, 0.2069, 0.5984, 0.1952, 0.625, 0.75, 0.625, 0.7344, 0.625, 0.7344, 0.625, 0.75, 0.8349, 0.5781, 0.875, 0.5781, 0.875, 0.5781, 0.8349, 0.5781, 0.5984, 0.5431, 0.5984, 0.5548, 0.5984, 0.5548, 0.5984, 0.5431, 0.625, 0.1406, 0.625, 0.125, 0.625, 0.125, 0.625, 0.1406, 0.125, 0.5314, 0.125, 0.5431, 0.1875, 0.5431, 0.1875, 0.5314, 0.1875, 0.5314, 0.1875, 0.5431, 0.25, 0.5431, 0.25, 0.5314, 0.25, 0.5314, 0.25, 0.5431, 0.3125, 0.5431, 0.3125, 0.5314, 0.3125, 0.6718, 0.3125, 0.6601, 0.3125, 0.6601, 0.3125, 0.6718, 0.1875, 0.5548, 0.1875, 0.5665, 0.25, 0.5665, 0.25, 0.5548, 0.25, 0.5548, 0.25, 0.5665, 0.3125, 0.5665, 0.3125, 0.5548, 0.125, 0.5782, 0.125, 0.5899, 0.1875, 0.5899, 0.1875, 0.5782, 0.1875, 0.5782, 0.1875, 0.5899, 0.25, 0.5899, 0.25, 0.5782, 0.25, 0.5782, 0.25, 0.5899, 0.3125, 0.5899, 0.3125, 0.5782, 0.125, 0.6016, 0.125, 0.6133, 0.1875, 0.6133, 0.1875, 0.6016, 0.1875, 0.6016, 0.1875, 0.6133, 0.25, 0.6133, 0.25, 0.6016, 0.25, 0.6016, 0.25, 0.6133, 0.3125, 0.6133, 0.3125, 0.6016, 0.125, 0.625, 0.125, 0.6367, 0.1875, 0.6367, 0.1875, 0.625, 0.3125, 0.6601, 0.25, 0.6601, 0.25, 0.6601, 0.3125, 0.6601, 0.25, 0.625, 0.25, 0.6367, 0.3125, 0.6367, 0.3125, 0.625, 0.375, 0.6133, 0.3125, 0.6133, 0.3125, 0.6133, 0.375, 0.6133, 0.1875, 0.6484, 0.1875, 0.6601, 0.25, 0.6601, 0.25, 0.6484, 0.25, 0.6484, 0.25, 0.6601, 0.3125, 0.6601, 0.3125, 0.6484, 0.125, 0.6718, 0.125, 0.6835, 0.1875, 0.6835, 0.1875, 0.6718, 0.1875, 0.6718, 0.1875, 0.6835, 0.25, 0.6835, 0.25, 0.6718, 0.25, 0.6718, 0.25, 0.6835, 0.3125, 0.6835, 0.3125, 0.6718, 0.125, 0.6952, 0.125, 0.7069, 0.1875, 0.7069, 0.1875, 0.6952, 0.1875, 0.6952, 0.1875, 0.7069, 0.25, 0.7069, 0.25, 0.6952, 0.25, 0.6952, 0.25, 0.7069, 0.3125, 0.7069, 0.3125, 0.6952, 0.125, 0.6835, 0.125, 0.6952, 0.1875, 0.6952, 0.1875, 0.6835, 0.1875, 0.6835, 0.1875, 0.6952, 0.1875, 0.6952, 0.1875, 0.6835, 0.25, 0.6835, 0.25, 0.6952, 0.3125, 0.6952, 0.3125, 0.6835, 0.125, 0.6367, 0.125, 0.6484, 0.1875, 0.6484, 0.1875, 0.6367, 0.1875, 0.6367, 0.1875, 0.6484, 0.25, 0.6484, 0.25, 0.6367, 0.25, 0.6367, 0.25, 0.6484, 0.3125, 0.6484, 0.3125, 0.6367, 0.125, 0.5431, 0.125, 0.5548, 0.1875, 0.5548, 0.1875, 0.5431, 0.1875, 0.5431, 0.1875, 0.5548, 0.25, 0.5548, 0.25, 0.5431, 0.1875, 0.6484, 0.125, 0.6484, 0.125, 0.6484, 0.1875, 0.6484, 0.125, 0.5899, 0.125, 0.6016, 0.1875, 0.6016, 0.1875, 0.5899, 0.25, 0.6601, 0.25, 0.6718, 0.25, 0.6718, 0.25, 0.6601, 0.25, 0.5899, 0.25, 0.6016, 0.3125, 0.6016, 0.3125, 0.5899, 0.125, 0.6601, 0.125, 0.6718, 0.1875, 0.6718, 0.1875, 0.6601, 0.1875, 0.6601, 0.1875, 0.6718, 0.25, 0.6718, 0.25, 0.6601, 0.25, 0.625, 0.1875, 0.625, 0.1875, 0.625, 0.25, 0.625, 0.125, 0.5665, 0.125, 0.5782, 0.1875, 0.5782, 0.1875, 0.5665, 0.1875, 0.5665, 0.1875, 0.5782, 0.25, 0.5782, 0.25, 0.5665, 0.25, 0.5665, 0.25, 0.5782, 0.3125, 0.5782, 0.3125, 0.5665, 0.125, 0.6133, 0.125, 0.625, 0.1875, 0.625, 0.1875, 0.6133, 0.1875, 0.6133, 0.1875, 0.625, 0.25, 0.625, 0.25, 0.6133, 0.25, 0.6133, 0.25, 0.625, 0.3125, 0.625, 0.3125, 0.6133, 0.125, 0.7069, 0.125, 0.7186, 0.1875, 0.7186, 0.1875, 0.7069, 0.1875, 0.7069, 0.1875, 0.7186, 0.25, 0.7186, 0.25, 0.7069, 0.25, 0.5548, 0.3125, 0.5548, 0.3125, 0.5548, 0.25, 0.5548, 0.3125, 0.6133, 0.3125, 0.625, 0.375, 0.625, 0.375, 0.6133, 0.125, 0.5548, 0.125, 0.5665, 0.1875, 0.5665, 0.1875, 0.5548, 0.1875, 0.625, 0.1875, 0.6367, 0.25, 0.6367, 0.25, 0.625, 0.125, 0.6484, 0.125, 0.6601, 0.1875, 0.6601, 0.1875, 0.6484, 0.1875, 0.6835, 0.1875, 0.6952, 0.25, 0.6952, 0.25, 0.6835, 0.25, 0.5431, 0.25, 0.5548, 0.3125, 0.5548, 0.3125, 0.5431, 0.1875, 0.5899, 0.1875, 0.6016, 0.25, 0.6016, 0.25, 0.5899, 0.25, 0.6601, 0.25, 0.6718, 0.3125, 0.6718, 0.3125, 0.6601, 0.25, 0.7069, 0.25, 0.7186, 0.3125, 0.7186, 0.3125, 0.7069, 0.1875, 0.625, 0.1875, 0.6367, 0.1875, 0.6367, 0.1875, 0.625, 0.3125, 0.5431, 0.25, 0.5431, 0.25, 0.5431, 0.3125, 0.5431, 0.1875, 0.6367, 0.25, 0.6367, 0.25, 0.6367, 0.1875, 0.6367, 0.25, 0.6367, 0.25, 0.625, 0.25, 0.625, 0.25, 0.6367, 0.1875, 0.6952, 0.25, 0.6952, 0.25, 0.6952, 0.1875, 0.6952, 0.1875, 0.6601, 0.1875, 0.6484, 0.1875, 0.6484, 0.1875, 0.6601, 0.1875, 0.5665, 0.1875, 0.5548, 0.1875, 0.5548, 0.1875, 0.5665, 0.25, 0.6718, 0.3125, 0.6718, 0.3125, 0.6718, 0.25, 0.6718, 0.4558, 0.875, 0.4558, 0.8325, 0.4558, 0.8325, 0.4558, 0.875, 0.3125, 0.6133, 0.3125, 0.625, 0.3125, 0.625, 0.3125, 0.6133, 0.375, 0.625, 0.375, 0.6133, 0.375, 0.6133, 0.375, 0.625, 0.3125, 0.625, 0.375, 0.625, 0.375, 0.625, 0.3125, 0.625, 0.25, 0.5431, 0.25, 0.5548, 0.25, 0.5548, 0.25, 0.5431, 0.3125, 0.7069, 0.25, 0.7069, 0.25, 0.7069, 0.3125, 0.7069, 0.3125, 0.5548, 0.3125, 0.5431, 0.3125, 0.5431, 0.3125, 0.5548, 0.1875, 0.6016, 0.25, 0.6016, 0.25, 0.6016, 0.1875, 0.6016, 0.375, 0.1952, 0.375, 0.1835, 0.375, 0.1835, 0.375, 0.1952, 0.25, 0.5899, 0.1875, 0.5899, 0.1875, 0.5899, 0.25, 0.5899, 0.25, 0.7069, 0.25, 0.7186, 0.25, 0.7186, 0.25, 0.7069, 0.1875, 0.5899, 0.1875, 0.6016, 0.1875, 0.6016, 0.1875, 0.5899, 0.3125, 0.7186, 0.3125, 0.7069, 0.3125, 0.7069, 0.3125, 0.7186, 0.25, 0.6835, 0.1875, 0.6835, 0.1875, 0.6835, 0.25, 0.6835, 0.25, 0.6016, 0.25, 0.5899, 0.25, 0.5899, 0.25, 0.6016, 0.1875, 0.5548, 0.125, 0.5548, 0.125, 0.5548, 0.1875, 0.5548, 0.125, 0.5665, 0.1875, 0.5665, 0.1875, 0.5665, 0.125, 0.5665, 0.375, 0.1016, 0.375, 0.08992, 0.375, 0.08992, 0.375, 0.1016, 0.125, 0.6601, 0.1875, 0.6601, 0.1875, 0.6601, 0.125, 0.6601, 0.625, 0.75, 0.6089, 0.7536, 0.5732, 0.7564, 0.6008, 0.7725, 0.5863, 0.7833, 0.5028, 0.7738, 0.4336, 0.771, 0.4151, 0.786, 0.402, 0.8258, 0.4435, 0.8582, 0.401, 0.8901, 0.4402, 0.9371, 0.3925, 0.9423, 0.4221, 0.9875, 0.4977, 0.9898, 0.375, 1.0, 0.375, 0.75, 0.625, 0.9704, 0.5654, 0.9686, 0.4977, 0.9898, 0.4221, 0.9875, 0.3925, 0.9423, 0.4402, 0.9371, 0.401, 0.8901, 0.4435, 0.8582, 0.402, 0.8258, 0.4151, 0.786, 0.4336, 0.771, 0.5028, 0.7738, 0.5863, 0.7833, 0.6008, 0.7725, 0.5732, 0.7564, 0.6089, 0.7536, 0.625, 0.75, 0.625, 0.7901, 0.4558, 0.7901, 0.4558, 0.8325, 0.4558, 0.875, 0.4558, 0.9175, 0.4558, 0.9599, 0.625, 0.9599, 0.3925, 0.9423, 0.4221, 0.9875, 0.4221, 0.9875, 0.3925, 0.9423, 0.625, 0.0, 0.375, 0.0, 0.375, 0.0, 0.625, 0.0, 0.5863, 0.7833, 0.5028, 0.7738, 0.5028, 0.7738, 0.5863, 0.7833, 0.4402, 0.9371, 0.3925, 0.9423, 0.3925, 0.9423, 0.4402, 0.9371, 0.6008, 0.7725, 0.5863, 0.7833, 0.5863, 0.7833, 0.6008, 0.7725, 0.401, 0.8901, 0.4402, 0.9371, 0.4402, 0.9371, 0.401, 0.8901, 0.5732, 0.7564, 0.6008, 0.7725, 0.6008, 0.7725, 0.5732, 0.7564, 0.4435, 0.8582, 0.401, 0.8901, 0.401, 0.8901, 0.4435, 0.8582, 0.6089, 0.7536, 0.5732, 0.7564, 0.5732, 0.7564, 0.6089, 0.7536, 0.402, 0.8258, 0.4435, 0.8582, 0.4435, 0.8582, 0.402, 0.8258, 0.625, 0.75, 0.6089, 0.7536, 0.6089, 0.7536, 0.625, 0.75, 0.4151, 0.786, 0.402, 0.8258, 0.402, 0.8258, 0.4151, 0.786, 0.125, 0.75, 0.375, 0.75, 0.375, 0.75, 0.125, 0.75, 0.4977, 0.9898, 0.375, 1.0, 0.375, 1.0, 0.4977, 0.9898, 0.4336, 0.771, 0.4151, 0.786, 0.4151, 0.786, 0.4336, 0.771, 0.375, 0.75, 0.625, 0.75, 0.625, 0.75, 0.375, 0.75, 0.4221, 0.9875, 0.4977, 0.9898, 0.4977, 0.9898, 0.4221, 0.9875, 0.5028, 0.7738, 0.4336, 0.771, 0.4336, 0.771, 0.5028, 0.7738, 0.375, 1.0, 0.4977, 0.9898, 0.5654, 0.9686, 0.625, 0.9704, 0.5672, 0.9864, 0.625, 1.0, 0.5654, 0.9686, 0.625, 0.9704, 0.625, 0.9704, 0.5654, 0.9686, 0.5672, 0.9864, 0.625, 1.0, 0.625, 1.0, 0.5672, 0.9864, 0.375, 1.0, 0.4977, 0.9898, 0.4977, 0.9898, 0.375, 1.0, 0.4977, 0.9898, 0.5654, 0.9686, 0.5654, 0.9686, 0.4977, 0.9898, 0.625, 0.9704, 0.5672, 0.9864, 0.5672, 0.9864, 0.625, 0.9704, 0.375, 0.3633, 0.375, 0.25, 0.5212, 0.25, 0.625, 0.2598, 0.5914, 0.27, 0.5141, 0.263, 0.4465, 0.2841, 0.6189, 0.5156, 0.625, 0.5, 0.625, 0.5156, 0.5813, 0.4599, 0.5506, 0.4783, 0.4953, 0.4873, 0.4265, 0.4713, 0.4371, 0.4505, 0.3913, 0.4682, 0.4149, 0.4219, 0.4558, 0.4175, 0.4558, 0.4599, 0.375, 0.3633, 0.4558, 0.4175, 0.4558, 0.4175, 0.375, 0.3633, 0.625, 0.2598, 0.5914, 0.27, 0.5914, 0.27, 0.625, 0.2598, 0.4465, 0.2841, 0.5141, 0.263, 0.5914, 0.27, 0.625, 0.2598, 0.625, 0.2901, 0.4558, 0.2901, 0.4558, 0.3325, 0.4558, 0.375, 0.4558, 0.4175, 0.375, 0.3633, 0.625, 0.2598, 0.5212, 0.25, 0.625, 0.25, 0.5141, 0.263, 0.4465, 0.2841, 0.4465, 0.2841, 0.5141, 0.263, 0.375, 0.25, 0.5212, 0.25, 0.5212, 0.25, 0.375, 0.25, 0.5212, 0.25, 0.625, 0.2598, 0.625, 0.2598, 0.5212, 0.25, 0.5914, 0.27, 0.5141, 0.263, 0.5141, 0.263, 0.5914, 0.27, 0.4465, 0.2841, 0.375, 0.3633, 0.375, 0.3633, 0.4465, 0.2841, 0.2383, 0.5, 0.125, 0.5, 0.125, 0.5, 0.2383, 0.5, 0.4558, 0.4175, 0.4149, 0.4219, 0.3913, 0.4682, 0.4371, 0.4505, 0.4265, 0.4713, 0.4953, 0.4873, 0.5506, 0.4783, 0.5813, 0.4599, 0.625, 0.5, 0.375, 0.5, 0.375, 0.3633, 0.3913, 0.4682, 0.4371, 0.4505, 0.4371, 0.4505, 0.3913, 0.4682, 0.375, 0.5, 0.2383, 0.5, 0.2383, 0.5, 0.375, 0.5, 0.4953, 0.4873, 0.5506, 0.4783, 0.5506, 0.4783, 0.4953, 0.4873, 0.4149, 0.4219, 0.3913, 0.4682, 0.3913, 0.4682, 0.4149, 0.4219, 0.4265, 0.4713, 0.4953, 0.4873, 0.4953, 0.4873, 0.4265, 0.4713, 0.5813, 0.4599, 0.625, 0.5, 0.625, 0.5, 0.5813, 0.4599, 0.4558, 0.4175, 0.4149, 0.4219, 0.4149, 0.4219, 0.4558, 0.4175, 0.4371, 0.4505, 0.4265, 0.4713, 0.4265, 0.4713, 0.4371, 0.4505, 0.625, 0.5, 0.375, 0.5, 0.375, 0.5, 0.625, 0.5, 0.5506, 0.4783, 0.5813, 0.4599, 0.5813, 0.4599, 0.5506, 0.4783])
me_cube.materials.append(mat_material)
me_cube.use_mirror_vertex_groups = False
me_cube.update()

# ---- objects
ob_cube = bpy.data.objects.new('Cube', me_cube)

# ---- transforms, parenting, visibility, modifiers, constraints
ob_cube.location = (0.0, 0.0, 0.0)
ob_cube.scale = (11.67, 27.15, 2.923)
ob_cube.lock_rotations_4d = False
ob_cube.empty_display_type = 'ARROWS'
ob_cube.lineart.crease_threshold = 0.0

# ---- collection membership
col_collection.objects.link(ob_cube)

# ---- scene / render settings (as saved in the file)
scene.frame_start = 1; scene.frame_end = 250; scene.frame_set(1)
scene.render.engine = 'BLENDER_EEVEE_NEXT'
bpy.context.view_layer.update()

# ---- added for rendering (the .blend has no active camera and no usable light): camera, sun
cam_auto = bpy.data.cameras.new('AutoCamera')
cam_auto.lens = 50.0
cam_auto.sensor_width = 36.0
cam_auto.clip_end = 1084.8
ob_auto_camera = bpy.data.objects.new('AutoCamera', cam_auto)
scene.collection.objects.link(ob_auto_camera)
ob_auto_camera.location = (61.8125, -74.0593, 51.2999)
ob_auto_camera.rotation_euler = (1.09748, -7.21219e-08, 0.694738)
scene.camera = ob_auto_camera
light_auto_sun = bpy.data.lights.new('AutoSun', 'SUN')
light_auto_sun.energy = 3.0
light_auto_sun.angle = 0.0523599
ob_auto_sun = bpy.data.objects.new('AutoSun', light_auto_sun)
scene.collection.objects.link(ob_auto_sun)
ob_auto_sun.rotation_euler = (0.872665, 0.174533, 0.523599)
bpy.context.view_layer.update()
